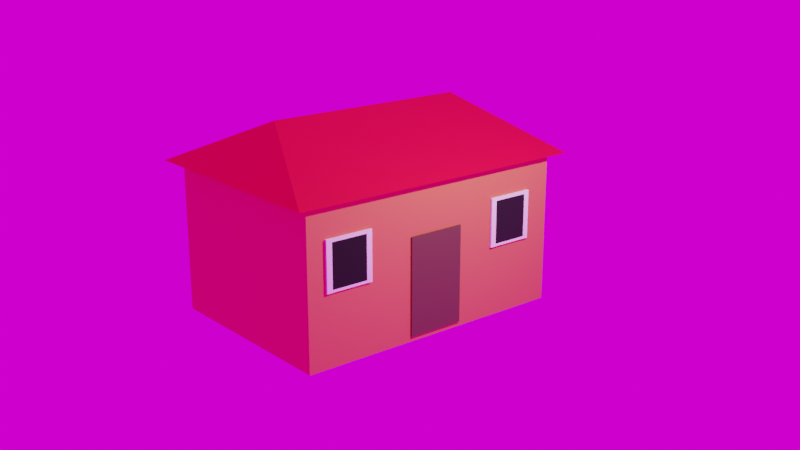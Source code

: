 # Source: small-house.blend  (saved by Blender 3.3.6; exported with 4.5.12 LTS)
import bpy
from mathutils import Matrix  # noqa: F401  (used for matrix-valued properties, if any)

bpy.ops.wm.read_factory_settings(use_empty=True)
scene = bpy.context.scene
scene.name = 'Scene'

# ---- collections
col_collection = bpy.data.collections.new('Collection'); scene.collection.children.link(col_collection)

# ---- images (referenced by path relative to the original .blend; pixels are not part of the script)
import os
ASSET_DIR = os.environ.get("B2B_ASSET_DIR", "")  # directory of the original .blend (textures are referenced by path, not embedded)
HERE = os.path.dirname(os.path.abspath(__file__))  # packed textures are extracted next to this script under _unpacked/

def load_image(name, relpath, width, height, colorspace="sRGB"):
    """Load a texture the original file referenced (path relative to the .blend, or extracted next to this script)."""
    p = next((c for c in (os.path.join(HERE, relpath), os.path.join(ASSET_DIR, relpath)) if relpath and os.path.exists(c)), "")
    if p:
        img = bpy.data.images.load(p, check_existing=True)
        img.name = name
    else:  # same state as the original file: an image datablock whose file is absent (Cycles renders it pink)
        img = bpy.data.images.new(name, width, height)
        img.source = "FILE"
        img.filepath = "//" + (relpath or name)
    img.colorspace_settings.name = colorspace
    return img
img_studio_garden_4k_hdr = load_image('studio_garden_4k.hdr', 'studio_garden_4k.hdr', 1024, 1024, 'Linear Rec.709')

# ---- materials (node trees are filled in below, after node groups)
mat_buldingwindowframe = bpy.data.materials.new('BuldingWindowFrame')
mat_buldingwindowframe.diffuse_color = (1.0, 1.0, 1.0, 1.0)
mat_bulidingwindowglass = bpy.data.materials.new('BulidingWindowGlass')
mat_bulidingwindowglass.diffuse_color = (0.01599, 0.01599, 0.01599, 1.0)
mat_housewall = bpy.data.materials.new('HouseWall')
mat_housewall.alpha_threshold = 0.0
mat_housewall.roughness = 0.5
mat_housewall.line_color = (0.0, 0.0, 0.0, 1.0)
mat_roof = bpy.data.materials.new('Roof')
mat_door = bpy.data.materials.new('Door')

# ---- node groups
ng_gltf_material_output = bpy.data.node_groups.new('glTF Material Output', 'ShaderNodeTree')
_s = ng_gltf_material_output.interface.new_socket(name='Occlusion', in_out='INPUT', socket_type='NodeSocketFloat')
_s = ng_gltf_material_output.interface.new_socket(name='Thickness', in_out='INPUT', socket_type='NodeSocketFloat')
_s = ng_gltf_material_output.interface.new_socket(name='Specular', in_out='INPUT', socket_type='NodeSocketFloat')
_s.default_value = 1.0
_s = ng_gltf_material_output.interface.new_socket(name='Specular Color', in_out='INPUT', socket_type='NodeSocketColor')
_s.default_value = (1.0, 1.0, 1.0, 1.0)
_N = ng_gltf_material_output.nodes; _L = ng_gltf_material_output.links
n0 = _N.new('NodeGroupOutput'); n0.name = 'Group Output'; n0.location = (0, 0)
n1 = _N.new('NodeGroupInput'); n1.name = 'Group Input'; n1.location = (-200, 0)
n0.is_active_output = True

# ---- material node trees
mat_buldingwindowframe.use_nodes = True; mat_buldingwindowframe.node_tree.nodes.clear()
_N = mat_buldingwindowframe.node_tree.nodes; _L = mat_buldingwindowframe.node_tree.links
n0 = _N.new('ShaderNodeBsdfPrincipled'); n0.name = 'Principled BSDF'; n0.location = (10, 300)
n0.distribution = 'GGX'
n0.subsurface_method = 'RANDOM_WALK_SKIN'
n0.inputs[0].default_value = (1.0, 1.0, 1.0, 1.0)
n0.inputs[2].default_value = 1.0
n0.inputs[3].default_value = 1.45
n0.inputs[13].default_value = 0.0
n0.inputs[14].default_value = (1.0, 1.0, 1.0, 1.0)
n0.inputs[27].default_value = (0.0, 0.0, 0.0, 1.0)
n0.inputs[28].default_value = 1.0
n1 = _N.new('ShaderNodeGroup'); n1.name = 'Group'; n1.location = (40, -370)
n1.width = 180
n1.node_tree = ng_gltf_material_output
n1.inputs[0].default_value = 0.0
n1.inputs[1].default_value = 0.0
n1.inputs[2].default_value = 1.0
n1.inputs[3].default_value = (0.0, 0.0, 0.0, 1.0)
n2 = _N.new('ShaderNodeOutputMaterial'); n2.name = 'Material Output'; n2.location = (320, 270)
_L.new(n0.outputs[0], n2.inputs[0])
n2.is_active_output = True
mat_bulidingwindowglass.use_nodes = True; mat_bulidingwindowglass.node_tree.nodes.clear()
_N = mat_bulidingwindowglass.node_tree.nodes; _L = mat_bulidingwindowglass.node_tree.links
n0 = _N.new('ShaderNodeBsdfPrincipled'); n0.name = 'Principled BSDF'; n0.location = (10, 300)
n0.distribution = 'GGX'
n0.subsurface_method = 'RANDOM_WALK_SKIN'
n0.inputs[0].default_value = (0.01599, 0.01599, 0.01599, 1.0)
n0.inputs[2].default_value = 0.1811
n0.inputs[3].default_value = 1.45
n0.inputs[13].default_value = 0.7283
n0.inputs[14].default_value = (0.01599, 0.01599, 0.01599, 1.0)
n0.inputs[27].default_value = (0.0, 0.0, 0.0, 1.0)
n0.inputs[28].default_value = 1.0
n1 = _N.new('ShaderNodeGroup'); n1.name = 'Group'; n1.location = (40, -370)
n1.width = 180
n1.node_tree = ng_gltf_material_output
n1.inputs[0].default_value = 0.0
n1.inputs[1].default_value = 0.0
n1.inputs[2].default_value = 1.0
n1.inputs[3].default_value = (1.727, 1.727, 1.727, 1.0)
n2 = _N.new('ShaderNodeOutputMaterial'); n2.name = 'Material Output'; n2.location = (320, 270)
_L.new(n0.outputs[0], n2.inputs[0])
n2.is_active_output = True
mat_housewall.use_nodes = True; mat_housewall.node_tree.nodes.clear()
_N = mat_housewall.node_tree.nodes; _L = mat_housewall.node_tree.links
n0 = _N.new('ShaderNodeOutputMaterial'); n0.name = 'Material Output'; n0.location = (300, 300)
n1 = _N.new('ShaderNodeBsdfPrincipled'); n1.name = 'Principled BSDF'; n1.location = (10, 300)
n1.distribution = 'GGX'
n1.subsurface_method = 'RANDOM_WALK_SKIN'
n1.inputs[0].default_value = (0.8, 0.2013, 0.07836, 1.0)
n1.inputs[3].default_value = 1.45
n1.inputs[27].default_value = (0.0, 0.0, 0.0, 1.0)
n1.inputs[28].default_value = 1.0
_L.new(n1.outputs[0], n0.inputs[0])
n0.is_active_output = True
mat_roof.use_nodes = True; mat_roof.node_tree.nodes.clear()
_N = mat_roof.node_tree.nodes; _L = mat_roof.node_tree.links
n0 = _N.new('ShaderNodeBsdfPrincipled'); n0.name = 'Principled BSDF'; n0.location = (10, 300)
n0.distribution = 'GGX'
n0.subsurface_method = 'RANDOM_WALK_SKIN'
n0.inputs[0].default_value = (0.8, 0.001711, 0.007175, 1.0)
n0.inputs[3].default_value = 1.45
n0.inputs[27].default_value = (0.0, 0.0, 0.0, 1.0)
n0.inputs[28].default_value = 1.0
n1 = _N.new('ShaderNodeOutputMaterial'); n1.name = 'Material Output'; n1.location = (300, 300)
_L.new(n0.outputs[0], n1.inputs[0])
n1.is_active_output = True
mat_door.use_nodes = True; mat_door.node_tree.nodes.clear()
_N = mat_door.node_tree.nodes; _L = mat_door.node_tree.links
n0 = _N.new('ShaderNodeBsdfPrincipled'); n0.name = 'Principled BSDF'; n0.location = (10, 300)
n0.distribution = 'GGX'
n0.subsurface_method = 'RANDOM_WALK_SKIN'
n0.inputs[0].default_value = (0.1329, 0.06082, 0.03496, 1.0)
n0.inputs[3].default_value = 1.45
n0.inputs[27].default_value = (0.0, 0.0, 0.0, 1.0)
n0.inputs[28].default_value = 1.0
n1 = _N.new('ShaderNodeOutputMaterial'); n1.name = 'Material Output'; n1.location = (300, 300)
_L.new(n0.outputs[0], n1.inputs[0])
n1.is_active_output = True

# ---- world
world_world = bpy.data.worlds.new('World'); scene.world = world_world
world_world.use_nodes = True; world_world.node_tree.nodes.clear()
_N = world_world.node_tree.nodes; _L = world_world.node_tree.links
n0 = _N.new('ShaderNodeOutputWorld'); n0.name = 'World Output'; n0.location = (300, 300)
n1 = _N.new('ShaderNodeBackground'); n1.name = 'Background'; n1.location = (10, 300)
n2 = _N.new('ShaderNodeTexEnvironment'); n2.name = 'Environment Texture'; n2.location = (-280, 280)
n2.image = img_studio_garden_4k_hdr
_L.new(n1.outputs[0], n0.inputs[0])
_L.new(n2.outputs[0], n1.inputs[0])
n0.is_active_output = True
world_world.color = (0.05088, 0.05088, 0.05088)
world_world.use_sun_shadow = False
world_world.sun_shadow_jitter_overblur = 0.0

# ---- cameras
cam_camera = bpy.data.cameras.new('Camera')
cam_camera.clip_end = 100.0
cam_camera.ortho_scale = 7.314

# ---- lights
light_light = bpy.data.lights.new('Light', 'POINT')
light_light.transmission_factor = 0.0
light_light.energy = 1000.0
light_light.shadow_soft_size = 0.1
light_light.shadow_maximum_resolution = 0.006
light_light.use_absolute_resolution = True

# ---- meshes
me_cube_020 = bpy.data.meshes.new('Cube.020')
me_cube_020.from_pydata([(-1.0, -1.0, -1.0), (-1.0, -1.0, -1.0), (-1.0, -1.0, -1.0), (-1.0, -1.0, 1.0), (-1.0, -1.0, 1.0), (-1.0, -1.0, 1.0), (-1.0, 1.0, -1.0), (-1.0, 1.0, -1.0), (-1.0, 1.0, -1.0), (-1.0, 1.0, 1.0), (-1.0, 1.0, 1.0), (-1.0, 1.0, 1.0), (1.0, -1.0, -1.0), (1.0, -1.0, -1.0), (1.0, -1.0, -1.0), (1.0, -1.0, 1.0), (1.0, -1.0, 1.0), (1.0, -1.0, 1.0), (1.0, 1.0, -1.0), (1.0, 1.0, -1.0), (1.0, 1.0, -1.0), (1.0, 1.0, 1.0), (1.0, 1.0, 1.0), (1.0, 1.0, 1.0), (-0.8622, -1.042, 1.001), (-0.8622, -1.042, 1.001), (-0.8622, -1.042, 1.001), (-0.8622, 15.48, 1.001), (-0.8622, 15.48, 1.001), (-0.8622, 15.48, 1.001), (-0.8622, -1.042, 0.7592), (-0.8622, -1.042, 0.7592), (-0.8622, -1.042, 0.7592), (-0.8622, 15.48, 0.7592), (-0.8622, 15.48, 0.7592), (-0.8622, 15.48, 0.7592), (1.138, -1.042, 1.001), (1.138, -1.042, 1.001), (1.138, -1.042, 1.001), (1.138, 15.48, 1.001), (1.138, 15.48, 1.001), (1.138, 15.48, 1.001), (1.138, -1.042, 0.7592), (1.138, -1.042, 0.7592), (1.138, -1.042, 0.7592), (1.138, 15.48, 0.7592), (1.138, 15.48, 0.7592), (1.138, 15.48, 0.7592), (-0.8622, -1.042, -0.7659), (-0.8622, -1.042, -0.7659), (-0.8622, -1.042, -0.7659), (-0.8622, 15.48, -0.7659), (-0.8622, 15.48, -0.7659), (-0.8622, 15.48, -0.7659), (-0.8622, -1.042, -1.008), (-0.8622, -1.042, -1.008), (-0.8622, -1.042, -1.008), (-0.8622, 15.48, -1.008), (-0.8622, 15.48, -1.008), (-0.8622, 15.48, -1.008), (1.138, -1.042, -0.7659), (1.138, -1.042, -0.7659), (1.138, -1.042, -0.7659), (1.138, 15.48, -0.7659), (1.138, 15.48, -0.7659), (1.138, 15.48, -0.7659), (1.138, -1.042, -1.008), (1.138, -1.042, -1.008), (1.138, -1.042, -1.008), (1.138, 15.48, -1.008), (1.138, 15.48, -1.008), (1.138, 15.48, -1.008), (-1.0, 13.5, -1.0), (-1.0, 13.5, -1.0), (-1.0, 13.5, -1.0), (-1.0, 13.5, 1.0), (-1.0, 13.5, 1.0), (-1.0, 13.5, 1.0), (-1.0, 15.5, -1.0), (-1.0, 15.5, -1.0), (-1.0, 15.5, -1.0), (-1.0, 15.5, 1.0), (-1.0, 15.5, 1.0), (-1.0, 15.5, 1.0), (1.0, 13.5, -1.0), (1.0, 13.5, -1.0), (1.0, 13.5, -1.0), (1.0, 13.5, 1.0), (1.0, 13.5, 1.0), (1.0, 13.5, 1.0), (1.0, 15.5, -1.0), (1.0, 15.5, -1.0), (1.0, 15.5, -1.0), (1.0, 15.5, 1.0), (1.0, 15.5, 1.0), (1.0, 15.5, 1.0), (0.451, -0.1219, 0.9003), (0.451, -0.1219, 0.9003), (0.451, -0.1219, 0.9003), (0.451, 14.39, 0.9003), (0.451, 14.39, 0.9003), (0.451, 14.39, 0.9003), (0.451, -0.1219, -0.8563), (0.451, -0.1219, -0.8563), (0.451, -0.1219, -0.8563), (0.451, 14.39, -0.8563), (0.451, 14.39, -0.8563), (0.451, 14.39, -0.8563), (1.03, -0.1219, 0.9003), (1.03, -0.1219, 0.9003), (1.03, -0.1219, 0.9003), (1.03, 14.39, 0.9003), (1.03, 14.39, 0.9003), (1.03, 14.39, 0.9003), (1.03, -0.1219, -0.8563), (1.03, -0.1219, -0.8563), (1.03, -0.1219, -0.8563), (1.03, 14.39, -0.8563), (1.03, 14.39, -0.8563), (1.03, 14.39, -0.8563)], [], [(0, 3, 9), (0, 9, 6), (8, 10, 21), (8, 21, 19), (20, 23, 17), (20, 17, 14), (13, 15, 4), (13, 4, 2), (7, 18, 12), (7, 12, 1), (22, 11, 5), (22, 5, 16), (24, 27, 33), (24, 33, 30), (31, 34, 45), (31, 45, 42), (44, 47, 41), (44, 41, 38), (37, 40, 29), (37, 29, 26), (32, 43, 36), (32, 36, 25), (46, 35, 28), (46, 28, 39), (48, 51, 57), (48, 57, 54), (55, 58, 69), (55, 69, 66), (68, 71, 65), (68, 65, 62), (61, 64, 53), (61, 53, 50), (56, 67, 60), (56, 60, 49), (70, 59, 52), (70, 52, 63), (72, 75, 81), (72, 81, 78), (80, 82, 93), (80, 93, 91), (92, 95, 89), (92, 89, 86), (85, 87, 76), (85, 76, 74), (79, 90, 84), (79, 84, 73), (94, 83, 77), (94, 77, 88), (96, 99, 105), (96, 105, 102), (104, 106, 117), (104, 117, 115), (116, 119, 113), (116, 113, 110), (109, 111, 100), (109, 100, 98), (103, 114, 108), (103, 108, 97), (118, 107, 101), (118, 101, 112)])
me_cube_020.polygons.foreach_set('use_smooth', [0, 0, 0, 0, 0, 0, 0, 0, 0, 0, 0, 0, 0, 0, 0, 0, 0, 0, 0, 0, 1, 1, 0, 0, 0, 0, 0, 0, 0, 0, 0, 0, 0, 0, 1, 1, 0, 0, 0, 0, 0, 0, 0, 0, 0, 0, 0, 0, 0, 0, 0, 0, 0, 0, 0, 0, 0, 0, 0, 0])
me_cube_020.polygons.foreach_set('material_index', [0, 0, 0, 0, 0, 0, 0, 0, 0, 0, 0, 0, 0, 0, 0, 0, 0, 0, 0, 0, 0, 0, 0, 0, 0, 0, 0, 0, 0, 0, 0, 0, 0, 0, 0, 0, 0, 0, 0, 0, 0, 0, 0, 0, 0, 0, 0, 0, 1, 1, 1, 1, 1, 1, 1, 1, 1, 1, 1, 1])
_uv = me_cube_020.uv_layers.new(name='UVMap')
_uv.uv.foreach_set('vector', [0.375, 0.0, 0.625, 0.0, 0.625, 0.25, 0.375, 0.0, 0.625, 0.25, 0.375, 0.25, 0.375, 0.25, 0.625, 0.25, 0.625, 0.5, 0.375, 0.25, 0.625, 0.5, 0.375, 0.5, 0.375, 0.5, 0.625, 0.5, 0.625, 0.75, 0.375, 0.5, 0.625, 0.75, 0.375, 0.75, 0.375, 0.75, 0.625, 0.75, 0.625, 1.0, 0.375, 0.75, 0.625, 1.0, 0.375, 1.0, 0.125, 0.5, 0.375, 0.5, 0.375, 0.75, 0.125, 0.5, 0.375, 0.75, 0.125, 0.75, 0.625, 0.5, 0.875, 0.5, 0.875, 0.75, 0.625, 0.5, 0.875, 0.75, 0.625, 0.75, 0.375, 0.0, 0.625, 0.0, 0.625, 0.25, 0.375, 0.0, 0.625, 0.25, 0.375, 0.25, 0.375, 0.25, 0.625, 0.25, 0.625, 0.5, 0.375, 0.25, 0.625, 0.5, 0.375, 0.5, 0.375, 0.5, 0.625, 0.5, 0.625, 0.75, 0.375, 0.5, 0.625, 0.75, 0.375, 0.75, 0.375, 0.75, 0.625, 0.75, 0.625, 1.0, 0.375, 0.75, 0.625, 1.0, 0.375, 1.0, 0.125, 0.5, 0.375, 0.5, 0.375, 0.75, 0.125, 0.5, 0.375, 0.75, 0.125, 0.75, 0.625, 0.5, 0.875, 0.5, 0.875, 0.75, 0.625, 0.5, 0.875, 0.75, 0.625, 0.75, 0.375, 0.0, 0.625, 0.0, 0.625, 0.25, 0.375, 0.0, 0.625, 0.25, 0.375, 0.25, 0.375, 0.25, 0.625, 0.25, 0.625, 0.5, 0.375, 0.25, 0.625, 0.5, 0.375, 0.5, 0.375, 0.5, 0.625, 0.5, 0.625, 0.75, 0.375, 0.5, 0.625, 0.75, 0.375, 0.75, 0.375, 0.75, 0.625, 0.75, 0.625, 1.0, 0.375, 0.75, 0.625, 1.0, 0.375, 1.0, 0.125, 0.5, 0.375, 0.5, 0.375, 0.75, 0.125, 0.5, 0.375, 0.75, 0.125, 0.75, 0.625, 0.5, 0.875, 0.5, 0.875, 0.75, 0.625, 0.5, 0.875, 0.75, 0.625, 0.75, 0.375, 0.0, 0.625, 0.0, 0.625, 0.25, 0.375, 0.0, 0.625, 0.25, 0.375, 0.25, 0.375, 0.25, 0.625, 0.25, 0.625, 0.5, 0.375, 0.25, 0.625, 0.5, 0.375, 0.5, 0.375, 0.5, 0.625, 0.5, 0.625, 0.75, 0.375, 0.5, 0.625, 0.75, 0.375, 0.75, 0.375, 0.75, 0.625, 0.75, 0.625, 1.0, 0.375, 0.75, 0.625, 1.0, 0.375, 1.0, 0.125, 0.5, 0.375, 0.5, 0.375, 0.75, 0.125, 0.5, 0.375, 0.75, 0.125, 0.75, 0.625, 0.5, 0.875, 0.5, 0.875, 0.75, 0.625, 0.5, 0.875, 0.75, 0.625, 0.75, 0.375, 0.0, 0.625, 0.0, 0.625, 0.25, 0.375, 0.0, 0.625, 0.25, 0.375, 0.25, 0.375, 0.25, 0.625, 0.25, 0.625, 0.5, 0.375, 0.25, 0.625, 0.5, 0.375, 0.5, 0.375, 0.5, 0.625, 0.5, 0.625, 0.75, 0.375, 0.5, 0.625, 0.75, 0.375, 0.75, 0.375, 0.75, 0.625, 0.75, 0.625, 1.0, 0.375, 0.75, 0.625, 1.0, 0.375, 1.0, 0.125, 0.5, 0.375, 0.5, 0.375, 0.75, 0.125, 0.5, 0.375, 0.75, 0.125, 0.75, 0.625, 0.5, 0.875, 0.5, 0.875, 0.75, 0.625, 0.5, 0.875, 0.75, 0.625, 0.75])
me_cube_020.materials.append(mat_buldingwindowframe)
me_cube_020.materials.append(mat_bulidingwindowglass)
me_cube_020.update()
me_cube_020.normals_split_custom_set([tuple(v) for v in zip(*[iter([-1.0, 0.0, 0.0, -1.0, 0.0, 0.0, -1.0, 0.0, 0.0, -1.0, 0.0, 0.0, -1.0, 0.0, 0.0, -1.0, 0.0, 0.0, 0.0, 1.0, 0.0, 0.0, 1.0, 0.0, 0.0, 1.0, 0.0, 0.0, 1.0, 0.0, 0.0, 1.0, 0.0, 0.0, 1.0, 0.0, 1.0, 0.0, 0.0, 1.0, 0.0, 0.0, 1.0, 0.0, 0.0, 1.0, 0.0, 0.0, 1.0, 0.0, 0.0, 1.0, 0.0, 0.0, 0.0, -1.0, 0.0, 0.0, -1.0, 0.0, 0.0, -1.0, 0.0, 0.0, -1.0, 0.0, 0.0, -1.0, 0.0, 0.0, -1.0, 0.0, 0.0, 0.0, -1.0, 0.0, 0.0, -1.0, 0.0, 0.0, -1.0, 0.0, 0.0, -1.0, 0.0, 0.0, -1.0, 0.0, 0.0, -1.0, 0.0, 0.0, 1.0, 0.0, 0.0, 1.0, 0.0, 0.0, 1.0, 0.0, 0.0, 1.0, 0.0, 0.0, 1.0, 0.0, 0.0, 1.0, -1.0, 0.0, 0.0, -1.0, 0.0, 0.0, -1.0, 0.0, 0.0, -1.0, 3.345e-09, 0.0, -1.0, 3.345e-09, 0.0, -1.0, 3.345e-09, 0.0, 0.0, -3.607e-09, -1.0, 0.0, -3.607e-09, -1.0, 0.0, -3.607e-09, -1.0, 0.0, -3.607e-09, -1.0, 0.0, -3.607e-09, -1.0, 0.0, -3.607e-09, -1.0, 1.0, 0.0, 0.0, 1.0, 0.0, 0.0, 1.0, 0.0, 0.0, 1.0, 6.69e-09, 0.0, 1.0, 6.69e-09, 0.0, 1.0, 6.69e-09, 0.0, 0.0, 7.214e-09, 1.0, 0.0, 7.214e-09, 1.0, 0.0, 7.214e-09, 1.0, 0.0, 7.214e-09, 1.0, 0.0, 7.214e-09, 1.0, 0.0, 7.214e-09, 1.0, 0.0, -1.0, 0.0, 0.0, -1.0, 0.0, 0.0, -1.0, 0.0, 0.0, -1.0, 0.0, 0.0, -1.0, 0.0, 0.0, -1.0, 0.0, 0.0, 1.0, 0.0, 0.0, 1.0, 0.0, 0.0, 1.0, 0.0, 0.0, 1.0, 0.0, 0.0, 1.0, 0.0, 0.0, 1.0, 0.0, -1.0, 0.0, 0.0, -1.0, 0.0, 0.0, -1.0, 0.0, 0.0, -1.0, -7.607e-10, 0.0, -1.0, -7.607e-10, 0.0, -1.0, -7.607e-10, 0.0, 0.0, -7.214e-09, -1.0, 0.0, -7.214e-09, -1.0, 0.0, -7.214e-09, -1.0, 0.0, -7.214e-09, -1.0, 0.0, -7.214e-09, -1.0, 0.0, -7.214e-09, -1.0, 1.0, 0.0, 0.0, 1.0, 0.0, 0.0, 1.0, 0.0, 0.0, 1.0, -4.106e-09, 0.0, 1.0, -4.106e-09, 0.0, 1.0, -4.106e-09, 0.0, 0.0, 3.607e-09, 1.0, 0.0, 3.607e-09, 1.0, 0.0, 3.607e-09, 1.0, 0.0, 3.607e-09, 1.0, 0.0, 3.607e-09, 1.0, 0.0, 3.607e-09, 1.0, 0.0, -1.0, 0.0, 0.0, -1.0, 0.0, 0.0, -1.0, 0.0, 0.0, -1.0, 0.0, 0.0, -1.0, 0.0, 0.0, -1.0, 0.0, 0.0, 1.0, 0.0, 0.0, 1.0, 0.0, 0.0, 1.0, 0.0, 0.0, 1.0, 0.0, 0.0, 1.0, 0.0, 0.0, 1.0, 0.0, -1.0, 0.0, 0.0, -1.0, 0.0, 0.0, -1.0, 0.0, 0.0, -1.0, 0.0, 0.0, -1.0, 0.0, 0.0, -1.0, 0.0, 0.0, 0.0, 1.0, 0.0, 0.0, 1.0, 0.0, 0.0, 1.0, 0.0, 0.0, 1.0, 0.0, 0.0, 1.0, 0.0, 0.0, 1.0, 0.0, 1.0, 0.0, 0.0, 1.0, 0.0, 0.0, 1.0, 0.0, 0.0, 1.0, 0.0, 0.0, 1.0, 0.0, 0.0, 1.0, 0.0, 0.0, 0.0, -1.0, 0.0, 0.0, -1.0, 0.0, 0.0, -1.0, 0.0, 0.0, -1.0, 0.0, 0.0, -1.0, 0.0, 0.0, -1.0, 0.0, 0.0, 0.0, -1.0, 0.0, 0.0, -1.0, 0.0, 0.0, -1.0, 0.0, 0.0, -1.0, 0.0, 0.0, -1.0, 0.0, 0.0, -1.0, 0.0, 0.0, 1.0, 0.0, 0.0, 1.0, 0.0, 0.0, 1.0, 0.0, 0.0, 1.0, 0.0, 0.0, 1.0, 0.0, 0.0, 1.0, -1.0, 0.0, 0.0, -1.0, 0.0, 0.0, -1.0, 0.0, 0.0, -1.0, 9.165e-10, 0.0, -1.0, 9.165e-10, 0.0, -1.0, 9.165e-10, 0.0, 0.0, -1.643e-08, -1.0, 0.0, -1.643e-08, -1.0, 0.0, -1.643e-08, -1.0, 0.0, -1.643e-08, -1.0, 0.0, -1.643e-08, -1.0, 0.0, -1.643e-08, -1.0, 1.0, 0.0, 0.0, 1.0, 0.0, 0.0, 1.0, 0.0, 0.0, 1.0, -5.553e-10, 0.0, 1.0, -5.553e-10, 0.0, 1.0, -5.553e-10, 0.0, 0.0, 1.643e-08, 1.0, 0.0, 1.643e-08, 1.0, 0.0, 1.643e-08, 1.0, 0.0, 1.643e-08, 1.0, 0.0, 1.643e-08, 1.0, 0.0, 1.643e-08, 1.0, 0.0, -1.0, 1.085e-06, 0.0, -1.0, 1.085e-06, 0.0, -1.0, 1.085e-06, 0.0, -1.0, 1.085e-06, 0.0, -1.0, 1.085e-06, 0.0, -1.0, 1.085e-06, 0.0, 1.0, 0.0, 0.0, 1.0, 0.0, 0.0, 1.0, 0.0, 0.0, 1.0, -1.876e-06, 0.0, 1.0, -1.876e-06, 0.0, 1.0, -1.876e-06])] * 3)])
me_cube_004 = bpy.data.meshes.new('Cube.004')
me_cube_004.from_pydata([(-1.0, -1.0, -1.0), (-1.0, -1.0, -1.0), (-1.0, -1.0, -1.0), (-1.0, -1.0, 1.0), (-1.0, -1.0, 1.0), (-1.0, -1.0, 1.0), (-1.0, 1.0, -1.0), (-1.0, 1.0, -1.0), (-1.0, 1.0, -1.0), (-1.0, 1.0, 1.0), (-1.0, 1.0, 1.0), (-1.0, 1.0, 1.0), (1.0, -1.0, -1.0), (1.0, -1.0, -1.0), (1.0, -1.0, -1.0), (1.0, -1.0, 1.0), (1.0, -1.0, 1.0), (1.0, -1.0, 1.0), (1.0, 1.0, -1.0), (1.0, 1.0, -1.0), (1.0, 1.0, -1.0), (1.0, 1.0, 1.0), (1.0, 1.0, 1.0), (1.0, 1.0, 1.0), (-0.8622, -1.042, 1.001), (-0.8622, -1.042, 1.001), (-0.8622, -1.042, 1.001), (-0.8622, 15.48, 1.001), (-0.8622, 15.48, 1.001), (-0.8622, 15.48, 1.001), (-0.8622, -1.042, 0.7592), (-0.8622, -1.042, 0.7592), (-0.8622, -1.042, 0.7592), (-0.8622, 15.48, 0.7592), (-0.8622, 15.48, 0.7592), (-0.8622, 15.48, 0.7592), (1.138, -1.042, 1.001), (1.138, -1.042, 1.001), (1.138, -1.042, 1.001), (1.138, 15.48, 1.001), (1.138, 15.48, 1.001), (1.138, 15.48, 1.001), (1.138, -1.042, 0.7592), (1.138, -1.042, 0.7592), (1.138, -1.042, 0.7592), (1.138, 15.48, 0.7592), (1.138, 15.48, 0.7592), (1.138, 15.48, 0.7592), (-0.8622, -1.042, -0.7659), (-0.8622, -1.042, -0.7659), (-0.8622, -1.042, -0.7659), (-0.8622, 15.48, -0.7659), (-0.8622, 15.48, -0.7659), (-0.8622, 15.48, -0.7659), (-0.8622, -1.042, -1.008), (-0.8622, -1.042, -1.008), (-0.8622, -1.042, -1.008), (-0.8622, 15.48, -1.008), (-0.8622, 15.48, -1.008), (-0.8622, 15.48, -1.008), (1.138, -1.042, -0.7659), (1.138, -1.042, -0.7659), (1.138, -1.042, -0.7659), (1.138, 15.48, -0.7659), (1.138, 15.48, -0.7659), (1.138, 15.48, -0.7659), (1.138, -1.042, -1.008), (1.138, -1.042, -1.008), (1.138, -1.042, -1.008), (1.138, 15.48, -1.008), (1.138, 15.48, -1.008), (1.138, 15.48, -1.008), (-1.0, 13.5, -1.0), (-1.0, 13.5, -1.0), (-1.0, 13.5, -1.0), (-1.0, 13.5, 1.0), (-1.0, 13.5, 1.0), (-1.0, 13.5, 1.0), (-1.0, 15.5, -1.0), (-1.0, 15.5, -1.0), (-1.0, 15.5, -1.0), (-1.0, 15.5, 1.0), (-1.0, 15.5, 1.0), (-1.0, 15.5, 1.0), (1.0, 13.5, -1.0), (1.0, 13.5, -1.0), (1.0, 13.5, -1.0), (1.0, 13.5, 1.0), (1.0, 13.5, 1.0), (1.0, 13.5, 1.0), (1.0, 15.5, -1.0), (1.0, 15.5, -1.0), (1.0, 15.5, -1.0), (1.0, 15.5, 1.0), (1.0, 15.5, 1.0), (1.0, 15.5, 1.0), (0.451, -0.1219, 0.9003), (0.451, -0.1219, 0.9003), (0.451, -0.1219, 0.9003), (0.451, 14.39, 0.9003), (0.451, 14.39, 0.9003), (0.451, 14.39, 0.9003), (0.451, -0.1219, -0.8563), (0.451, -0.1219, -0.8563), (0.451, -0.1219, -0.8563), (0.451, 14.39, -0.8563), (0.451, 14.39, -0.8563), (0.451, 14.39, -0.8563), (1.03, -0.1219, 0.9003), (1.03, -0.1219, 0.9003), (1.03, -0.1219, 0.9003), (1.03, 14.39, 0.9003), (1.03, 14.39, 0.9003), (1.03, 14.39, 0.9003), (1.03, -0.1219, -0.8563), (1.03, -0.1219, -0.8563), (1.03, -0.1219, -0.8563), (1.03, 14.39, -0.8563), (1.03, 14.39, -0.8563), (1.03, 14.39, -0.8563)], [], [(0, 3, 9), (0, 9, 6), (8, 10, 21), (8, 21, 19), (20, 23, 17), (20, 17, 14), (13, 15, 4), (13, 4, 2), (7, 18, 12), (7, 12, 1), (22, 11, 5), (22, 5, 16), (24, 27, 33), (24, 33, 30), (31, 34, 45), (31, 45, 42), (44, 47, 41), (44, 41, 38), (37, 40, 29), (37, 29, 26), (32, 43, 36), (32, 36, 25), (46, 35, 28), (46, 28, 39), (48, 51, 57), (48, 57, 54), (55, 58, 69), (55, 69, 66), (68, 71, 65), (68, 65, 62), (61, 64, 53), (61, 53, 50), (56, 67, 60), (56, 60, 49), (70, 59, 52), (70, 52, 63), (72, 75, 81), (72, 81, 78), (80, 82, 93), (80, 93, 91), (92, 95, 89), (92, 89, 86), (85, 87, 76), (85, 76, 74), (79, 90, 84), (79, 84, 73), (94, 83, 77), (94, 77, 88), (96, 99, 105), (96, 105, 102), (104, 106, 117), (104, 117, 115), (116, 119, 113), (116, 113, 110), (109, 111, 100), (109, 100, 98), (103, 114, 108), (103, 108, 97), (118, 107, 101), (118, 101, 112)])
me_cube_004.polygons.foreach_set('use_smooth', [0, 0, 0, 0, 0, 0, 0, 0, 0, 0, 0, 0, 0, 0, 0, 0, 0, 0, 0, 0, 1, 1, 0, 0, 0, 0, 0, 0, 0, 0, 0, 0, 0, 0, 1, 1, 0, 0, 0, 0, 0, 0, 0, 0, 0, 0, 0, 0, 0, 0, 0, 0, 0, 0, 0, 0, 0, 0, 0, 0])
me_cube_004.polygons.foreach_set('material_index', [0, 0, 0, 0, 0, 0, 0, 0, 0, 0, 0, 0, 0, 0, 0, 0, 0, 0, 0, 0, 0, 0, 0, 0, 0, 0, 0, 0, 0, 0, 0, 0, 0, 0, 0, 0, 0, 0, 0, 0, 0, 0, 0, 0, 0, 0, 0, 0, 1, 1, 1, 1, 1, 1, 1, 1, 1, 1, 1, 1])
_uv = me_cube_004.uv_layers.new(name='UVMap')
_uv.uv.foreach_set('vector', [0.375, 0.0, 0.625, 0.0, 0.625, 0.25, 0.375, 0.0, 0.625, 0.25, 0.375, 0.25, 0.375, 0.25, 0.625, 0.25, 0.625, 0.5, 0.375, 0.25, 0.625, 0.5, 0.375, 0.5, 0.375, 0.5, 0.625, 0.5, 0.625, 0.75, 0.375, 0.5, 0.625, 0.75, 0.375, 0.75, 0.375, 0.75, 0.625, 0.75, 0.625, 1.0, 0.375, 0.75, 0.625, 1.0, 0.375, 1.0, 0.125, 0.5, 0.375, 0.5, 0.375, 0.75, 0.125, 0.5, 0.375, 0.75, 0.125, 0.75, 0.625, 0.5, 0.875, 0.5, 0.875, 0.75, 0.625, 0.5, 0.875, 0.75, 0.625, 0.75, 0.375, 0.0, 0.625, 0.0, 0.625, 0.25, 0.375, 0.0, 0.625, 0.25, 0.375, 0.25, 0.375, 0.25, 0.625, 0.25, 0.625, 0.5, 0.375, 0.25, 0.625, 0.5, 0.375, 0.5, 0.375, 0.5, 0.625, 0.5, 0.625, 0.75, 0.375, 0.5, 0.625, 0.75, 0.375, 0.75, 0.375, 0.75, 0.625, 0.75, 0.625, 1.0, 0.375, 0.75, 0.625, 1.0, 0.375, 1.0, 0.125, 0.5, 0.375, 0.5, 0.375, 0.75, 0.125, 0.5, 0.375, 0.75, 0.125, 0.75, 0.625, 0.5, 0.875, 0.5, 0.875, 0.75, 0.625, 0.5, 0.875, 0.75, 0.625, 0.75, 0.375, 0.0, 0.625, 0.0, 0.625, 0.25, 0.375, 0.0, 0.625, 0.25, 0.375, 0.25, 0.375, 0.25, 0.625, 0.25, 0.625, 0.5, 0.375, 0.25, 0.625, 0.5, 0.375, 0.5, 0.375, 0.5, 0.625, 0.5, 0.625, 0.75, 0.375, 0.5, 0.625, 0.75, 0.375, 0.75, 0.375, 0.75, 0.625, 0.75, 0.625, 1.0, 0.375, 0.75, 0.625, 1.0, 0.375, 1.0, 0.125, 0.5, 0.375, 0.5, 0.375, 0.75, 0.125, 0.5, 0.375, 0.75, 0.125, 0.75, 0.625, 0.5, 0.875, 0.5, 0.875, 0.75, 0.625, 0.5, 0.875, 0.75, 0.625, 0.75, 0.375, 0.0, 0.625, 0.0, 0.625, 0.25, 0.375, 0.0, 0.625, 0.25, 0.375, 0.25, 0.375, 0.25, 0.625, 0.25, 0.625, 0.5, 0.375, 0.25, 0.625, 0.5, 0.375, 0.5, 0.375, 0.5, 0.625, 0.5, 0.625, 0.75, 0.375, 0.5, 0.625, 0.75, 0.375, 0.75, 0.375, 0.75, 0.625, 0.75, 0.625, 1.0, 0.375, 0.75, 0.625, 1.0, 0.375, 1.0, 0.125, 0.5, 0.375, 0.5, 0.375, 0.75, 0.125, 0.5, 0.375, 0.75, 0.125, 0.75, 0.625, 0.5, 0.875, 0.5, 0.875, 0.75, 0.625, 0.5, 0.875, 0.75, 0.625, 0.75, 0.375, 0.0, 0.625, 0.0, 0.625, 0.25, 0.375, 0.0, 0.625, 0.25, 0.375, 0.25, 0.375, 0.25, 0.625, 0.25, 0.625, 0.5, 0.375, 0.25, 0.625, 0.5, 0.375, 0.5, 0.375, 0.5, 0.625, 0.5, 0.625, 0.75, 0.375, 0.5, 0.625, 0.75, 0.375, 0.75, 0.375, 0.75, 0.625, 0.75, 0.625, 1.0, 0.375, 0.75, 0.625, 1.0, 0.375, 1.0, 0.125, 0.5, 0.375, 0.5, 0.375, 0.75, 0.125, 0.5, 0.375, 0.75, 0.125, 0.75, 0.625, 0.5, 0.875, 0.5, 0.875, 0.75, 0.625, 0.5, 0.875, 0.75, 0.625, 0.75])
me_cube_004.materials.append(mat_buldingwindowframe)
me_cube_004.materials.append(mat_bulidingwindowglass)
me_cube_004.update()
me_cube_004.normals_split_custom_set([tuple(v) for v in zip(*[iter([-1.0, 0.0, 0.0, -1.0, 0.0, 0.0, -1.0, 0.0, 0.0, -1.0, 0.0, 0.0, -1.0, 0.0, 0.0, -1.0, 0.0, 0.0, 0.0, 1.0, 0.0, 0.0, 1.0, 0.0, 0.0, 1.0, 0.0, 0.0, 1.0, 0.0, 0.0, 1.0, 0.0, 0.0, 1.0, 0.0, 1.0, 0.0, 0.0, 1.0, 0.0, 0.0, 1.0, 0.0, 0.0, 1.0, 0.0, 0.0, 1.0, 0.0, 0.0, 1.0, 0.0, 0.0, 0.0, -1.0, 0.0, 0.0, -1.0, 0.0, 0.0, -1.0, 0.0, 0.0, -1.0, 0.0, 0.0, -1.0, 0.0, 0.0, -1.0, 0.0, 0.0, 0.0, -1.0, 0.0, 0.0, -1.0, 0.0, 0.0, -1.0, 0.0, 0.0, -1.0, 0.0, 0.0, -1.0, 0.0, 0.0, -1.0, 0.0, 0.0, 1.0, 0.0, 0.0, 1.0, 0.0, 0.0, 1.0, 0.0, 0.0, 1.0, 0.0, 0.0, 1.0, 0.0, 0.0, 1.0, -1.0, 0.0, 0.0, -1.0, 0.0, 0.0, -1.0, 0.0, 0.0, -1.0, 3.345e-09, 0.0, -1.0, 3.345e-09, 0.0, -1.0, 3.345e-09, 0.0, 0.0, -3.607e-09, -1.0, 0.0, -3.607e-09, -1.0, 0.0, -3.607e-09, -1.0, 0.0, -3.607e-09, -1.0, 0.0, -3.607e-09, -1.0, 0.0, -3.607e-09, -1.0, 1.0, 0.0, 0.0, 1.0, 0.0, 0.0, 1.0, 0.0, 0.0, 1.0, 6.69e-09, 0.0, 1.0, 6.69e-09, 0.0, 1.0, 6.69e-09, 0.0, 0.0, 7.214e-09, 1.0, 0.0, 7.214e-09, 1.0, 0.0, 7.214e-09, 1.0, 0.0, 7.214e-09, 1.0, 0.0, 7.214e-09, 1.0, 0.0, 7.214e-09, 1.0, 0.0, -1.0, 0.0, 0.0, -1.0, 0.0, 0.0, -1.0, 0.0, 0.0, -1.0, 0.0, 0.0, -1.0, 0.0, 0.0, -1.0, 0.0, 0.0, 1.0, 0.0, 0.0, 1.0, 0.0, 0.0, 1.0, 0.0, 0.0, 1.0, 0.0, 0.0, 1.0, 0.0, 0.0, 1.0, 0.0, -1.0, 0.0, 0.0, -1.0, 0.0, 0.0, -1.0, 0.0, 0.0, -1.0, -7.607e-10, 0.0, -1.0, -7.607e-10, 0.0, -1.0, -7.607e-10, 0.0, 0.0, -7.214e-09, -1.0, 0.0, -7.214e-09, -1.0, 0.0, -7.214e-09, -1.0, 0.0, -7.214e-09, -1.0, 0.0, -7.214e-09, -1.0, 0.0, -7.214e-09, -1.0, 1.0, 0.0, 0.0, 1.0, 0.0, 0.0, 1.0, 0.0, 0.0, 1.0, -4.106e-09, 0.0, 1.0, -4.106e-09, 0.0, 1.0, -4.106e-09, 0.0, 0.0, 3.607e-09, 1.0, 0.0, 3.607e-09, 1.0, 0.0, 3.607e-09, 1.0, 0.0, 3.607e-09, 1.0, 0.0, 3.607e-09, 1.0, 0.0, 3.607e-09, 1.0, 0.0, -1.0, 0.0, 0.0, -1.0, 0.0, 0.0, -1.0, 0.0, 0.0, -1.0, 0.0, 0.0, -1.0, 0.0, 0.0, -1.0, 0.0, 0.0, 1.0, 0.0, 0.0, 1.0, 0.0, 0.0, 1.0, 0.0, 0.0, 1.0, 0.0, 0.0, 1.0, 0.0, 0.0, 1.0, 0.0, -1.0, 0.0, 0.0, -1.0, 0.0, 0.0, -1.0, 0.0, 0.0, -1.0, 0.0, 0.0, -1.0, 0.0, 0.0, -1.0, 0.0, 0.0, 0.0, 1.0, 0.0, 0.0, 1.0, 0.0, 0.0, 1.0, 0.0, 0.0, 1.0, 0.0, 0.0, 1.0, 0.0, 0.0, 1.0, 0.0, 1.0, 0.0, 0.0, 1.0, 0.0, 0.0, 1.0, 0.0, 0.0, 1.0, 0.0, 0.0, 1.0, 0.0, 0.0, 1.0, 0.0, 0.0, 0.0, -1.0, 0.0, 0.0, -1.0, 0.0, 0.0, -1.0, 0.0, 0.0, -1.0, 0.0, 0.0, -1.0, 0.0, 0.0, -1.0, 0.0, 0.0, 0.0, -1.0, 0.0, 0.0, -1.0, 0.0, 0.0, -1.0, 0.0, 0.0, -1.0, 0.0, 0.0, -1.0, 0.0, 0.0, -1.0, 0.0, 0.0, 1.0, 0.0, 0.0, 1.0, 0.0, 0.0, 1.0, 0.0, 0.0, 1.0, 0.0, 0.0, 1.0, 0.0, 0.0, 1.0, -1.0, 0.0, 0.0, -1.0, 0.0, 0.0, -1.0, 0.0, 0.0, -1.0, 9.165e-10, 0.0, -1.0, 9.165e-10, 0.0, -1.0, 9.165e-10, 0.0, 0.0, -1.643e-08, -1.0, 0.0, -1.643e-08, -1.0, 0.0, -1.643e-08, -1.0, 0.0, -1.643e-08, -1.0, 0.0, -1.643e-08, -1.0, 0.0, -1.643e-08, -1.0, 1.0, 0.0, 0.0, 1.0, 0.0, 0.0, 1.0, 0.0, 0.0, 1.0, -5.553e-10, 0.0, 1.0, -5.553e-10, 0.0, 1.0, -5.553e-10, 0.0, 0.0, 1.643e-08, 1.0, 0.0, 1.643e-08, 1.0, 0.0, 1.643e-08, 1.0, 0.0, 1.643e-08, 1.0, 0.0, 1.643e-08, 1.0, 0.0, 1.643e-08, 1.0, 0.0, -1.0, 1.085e-06, 0.0, -1.0, 1.085e-06, 0.0, -1.0, 1.085e-06, 0.0, -1.0, 1.085e-06, 0.0, -1.0, 1.085e-06, 0.0, -1.0, 1.085e-06, 0.0, 1.0, 0.0, 0.0, 1.0, 0.0, 0.0, 1.0, 0.0, 0.0, 1.0, -1.876e-06, 0.0, 1.0, -1.876e-06, 0.0, 1.0, -1.876e-06])] * 3)])
me_cube = bpy.data.meshes.new('Cube')
me_cube.from_pydata([(1.0, 1.0, 2.155), (1.0, 1.0, -1.0), (1.0, -1.0, 2.155), (1.0, -1.0, -1.0), (-1.0, 1.0, 2.155), (-1.0, 1.0, -1.0), (-1.0, -1.0, 2.155), (-1.0, -1.0, -1.0), (1.118, -1.097, 2.14), (-1.118, -1.097, 2.14), (1.118, 1.097, 2.14), (-1.118, 1.097, 2.14), (-0.00482, -0.7356, 3.18), (-0.00482, 0.7356, 3.18)], [], [(2, 0, 10, 8), (3, 2, 6, 7), (7, 6, 4, 5), (5, 1, 3, 7), (1, 0, 2, 3), (5, 4, 0, 1), (4, 6, 9, 11), (6, 2, 8, 9), (0, 4, 11, 10), (10, 11, 13), (9, 8, 12), (11, 9, 12, 13), (8, 10, 13, 12)])
me_cube.polygons.foreach_set('material_index', [0, 0, 0, 0, 0, 0, 0, 0, 0, 1, 1, 1, 1])
_uv = me_cube.uv_layers.new(name='UVMap')
_uv.uv.foreach_set('vector', [0.625, 0.75, 0.625, 0.5, 0.625, 0.5, 0.625, 0.75, 0.375, 0.75, 0.625, 0.75, 0.625, 1.0, 0.375, 1.0, 0.375, 0.0, 0.625, 0.0, 0.625, 0.25, 0.375, 0.25, 0.125, 0.5, 0.375, 0.5, 0.375, 0.75, 0.125, 0.75, 0.375, 0.5, 0.625, 0.5, 0.625, 0.75, 0.375, 0.75, 0.375, 0.25, 0.625, 0.25, 0.625, 0.5, 0.375, 0.5, 0.625, 0.25, 0.625, 0.0, 0.625, 0.0, 0.625, 0.25, 0.625, 1.0, 0.625, 0.75, 0.625, 0.75, 0.625, 1.0, 0.625, 0.5, 0.625, 0.25, 0.625, 0.25, 0.625, 0.5, 0.625, 0.5, 0.625, 0.25, 0.625, 0.5, 0.625, 1.0, 0.625, 0.75, 0.625, 1.0, 0.625, 0.25, 0.625, 0.0, 0.625, 0.0, 0.625, 0.25, 0.625, 0.75, 0.625, 0.5, 0.625, 0.5, 0.625, 0.75])
me_cube.materials.append(mat_housewall)
me_cube.materials.append(mat_roof)
me_cube.use_mirror_vertex_groups = False
me_cube.update()
me_cube_001 = bpy.data.meshes.new('Cube.001')
me_cube_001.from_pydata([(-1.0, -1.0, -1.0), (-1.0, -1.0, 1.0), (-1.0, 1.0, -1.0), (-1.0, 1.0, 1.0), (1.0, -1.0, -1.0), (1.0, -1.0, 1.0), (1.0, 1.0, -1.0), (1.0, 1.0, 1.0)], [], [(0, 1, 3, 2), (2, 3, 7, 6), (6, 7, 5, 4), (4, 5, 1, 0), (2, 6, 4, 0), (7, 3, 1, 5)])
_uv = me_cube_001.uv_layers.new(name='UVMap')
_uv.uv.foreach_set('vector', [0.375, 0.0, 0.625, 0.0, 0.625, 0.25, 0.375, 0.25, 0.375, 0.25, 0.625, 0.25, 0.625, 0.5, 0.375, 0.5, 0.375, 0.5, 0.625, 0.5, 0.625, 0.75, 0.375, 0.75, 0.375, 0.75, 0.625, 0.75, 0.625, 1.0, 0.375, 1.0, 0.125, 0.5, 0.375, 0.5, 0.375, 0.75, 0.125, 0.75, 0.625, 0.5, 0.875, 0.5, 0.875, 0.75, 0.625, 0.75])
me_cube_001.materials.append(mat_door)
me_cube_001.update()

# ---- objects
ob_cube_019 = bpy.data.objects.new('Cube.019', me_cube_020)
ob_cube_002 = bpy.data.objects.new('Cube.002', me_cube_004)
ob_cube = bpy.data.objects.new('Cube', me_cube)
ob_light = bpy.data.objects.new('Light', light_light)
ob_camera = bpy.data.objects.new('Camera', cam_camera)
ob_cube_001 = bpy.data.objects.new('Cube.001', me_cube_001)

# ---- transforms, parenting, visibility, modifiers, constraints
ob_cube_019.location = (0.04422, -2.075, 1.53)
ob_cube_019.rotation_mode = 'QUATERNION'
ob_cube_019.rotation_quaternion = (0.7071, 0.7071, 0.0, 0.0)
ob_cube_019.scale = (0.02169, 0.06114, 0.5051)
ob_cube_002.location = (0.04422, 1.927, 1.53)
ob_cube_002.rotation_mode = 'QUATERNION'
ob_cube_002.rotation_quaternion = (0.7071, 0.7071, 0.0, 0.0)
ob_cube_002.scale = (0.02169, 0.06114, 0.5051)
ob_cube.location = (-2.065, 0.01513, 1.0)
ob_cube.rotation_euler = (0.0, -0.0, 3.142)
ob_cube.scale = (2.082, 2.98, 1.0)
ob_cube.lock_rotations_4d = False
ob_cube.empty_display_type = 'ARROWS'
ob_cube.lineart.crease_threshold = 0.0
ob_light.location = (4.076, 1.005, 5.904)
ob_light.rotation_euler = (0.6503, 0.05522, 1.866)
ob_light.lock_rotations_4d = False
ob_light.empty_display_type = 'ARROWS'
ob_light.color = (0.0, 0.0, 0.0, 0.0)
ob_light.lineart.crease_threshold = 0.0
ob_camera.location = (14.93, -13.26, 8.557)
ob_camera.rotation_euler = (1.263, 3.678e-07, 0.8778)
ob_camera.lock_rotations_4d = False
ob_camera.empty_display_type = 'ARROWS'
ob_camera.color = (0.0, 0.0, 0.0, 0.0)
ob_camera.display_type = 'WIRE'
ob_camera.lineart.crease_threshold = 0.0
ob_cube_001.location = (0.0, 9.034e-08, 1.106)
ob_cube_001.rotation_euler = (0.0, -0.0, 3.142)
ob_cube_001.scale = (0.05368, 0.611, 1.0)

# ---- collection membership
scene.collection.objects.link(ob_cube_019)
scene.collection.objects.link(ob_cube_002)
col_collection.objects.link(ob_cube)
col_collection.objects.link(ob_light)
col_collection.objects.link(ob_camera)
col_collection.objects.link(ob_cube_001)

# ---- scene / render settings (as saved in the file)
scene.camera = ob_camera
scene.frame_start = 1; scene.frame_end = 250; scene.frame_set(1)
scene.render.engine = 'CYCLES'
scene.cycles.sampling_pattern = 'TABULATED_SOBOL'
scene.cycles.use_light_tree = False
scene.view_settings.view_transform = 'Filmic'
bpy.context.view_layer.update()
